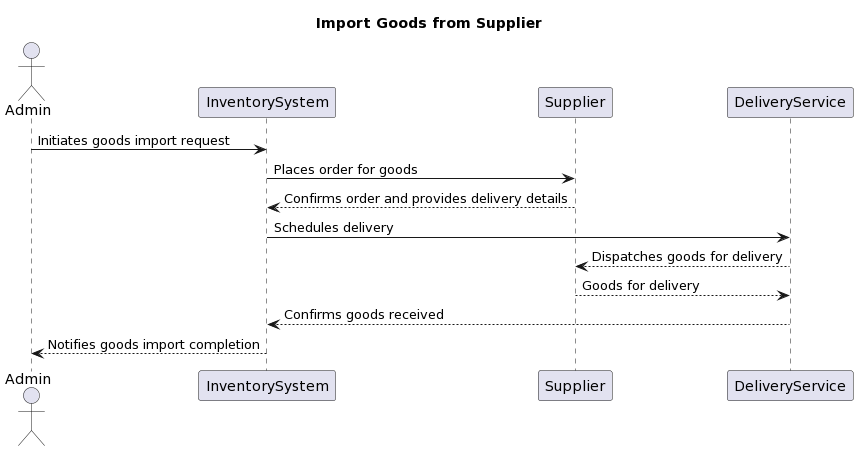

The diagram above was rendered by PlantUML. Its source (embedded in the PNG):
@startuml
title Import Goods from Supplier

actor Admin
participant InventorySystem
participant Supplier
participant DeliveryService

Admin -> InventorySystem: Initiates goods import request
InventorySystem -> Supplier: Places order for goods
Supplier --> InventorySystem: Confirms order and provides delivery details
InventorySystem -> DeliveryService: Schedules delivery
DeliveryService --> Supplier: Dispatches goods for delivery
Supplier --> DeliveryService: Goods for delivery
DeliveryService --> InventorySystem: Confirms goods received
InventorySystem --> Admin: Notifies goods import completion
@enduml